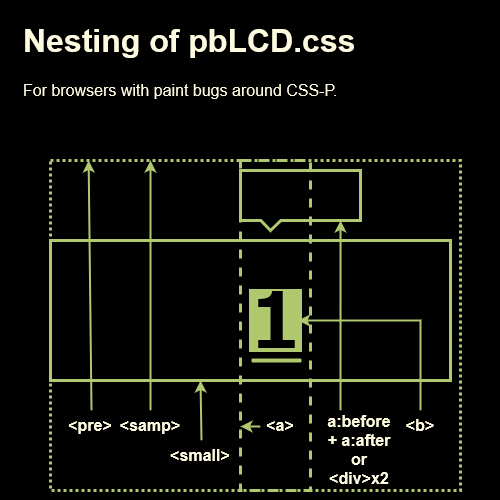

The diagram above was exported from draw.io. Its source (the exported page's mxGraphModel, read from the mxfile embedded in the PNG):
<mxGraphModel dx="840" dy="790" grid="1" gridSize="10" guides="1" tooltips="1" connect="1" arrows="1" fold="1" page="1" pageScale="1" pageWidth="500" pageHeight="500" background="#000000" math="0" shadow="0">
  <root>
    <mxCell id="0" />
    <mxCell id="1" parent="0" />
    <mxCell id="6YQV1p862QINFco8j6hB-34" value="" style="rounded=0;whiteSpace=wrap;html=1;fillColor=none;strokeWidth=3;strokeColor=#B0C86E;fontColor=#FEFAE0;dashed=1;dashPattern=1 1;" vertex="1" parent="1">
      <mxGeometry x="50" y="160" width="410" height="330" as="geometry" />
    </mxCell>
    <mxCell id="6YQV1p862QINFco8j6hB-6" value="" style="rounded=0;whiteSpace=wrap;html=1;fillColor=none;strokeWidth=3;strokeColor=#B0C86E;fontColor=#FEFAE0;" vertex="1" parent="1">
      <mxGeometry x="50" y="240" width="400" height="140" as="geometry" />
    </mxCell>
    <mxCell id="6YQV1p862QINFco8j6hB-7" value="" style="rounded=0;whiteSpace=wrap;html=1;strokeWidth=3;fillColor=none;strokeColor=#B0C86E;fontColor=#FEFAE0;dashed=1;" vertex="1" parent="1">
      <mxGeometry x="240" y="160" width="70" height="330" as="geometry" />
    </mxCell>
    <mxCell id="6YQV1p862QINFco8j6hB-12" value="" style="rounded=0;whiteSpace=wrap;html=1;strokeWidth=3;fillColor=#b0c86e;strokeColor=#B0C86E;fontColor=#FEFAE0;" vertex="1" parent="1">
      <mxGeometry x="250" y="290" width="50" height="60" as="geometry" />
    </mxCell>
    <mxCell id="6YQV1p862QINFco8j6hB-13" value="" style="endArrow=classic;html=1;rounded=0;strokeWidth=2;entryX=0.093;entryY=0;entryDx=0;entryDy=0;entryPerimeter=0;labelBackgroundColor=#283618;strokeColor=#B0C86E;fontColor=#FEFAE0;" edge="1" parent="1" target="6YQV1p862QINFco8j6hB-34">
      <mxGeometry width="50" height="50" relative="1" as="geometry">
        <mxPoint x="91" y="410" as="sourcePoint" />
        <mxPoint x="270" y="360" as="targetPoint" />
      </mxGeometry>
    </mxCell>
    <mxCell id="6YQV1p862QINFco8j6hB-14" value="&amp;lt;pre&amp;gt;" style="text;html=1;strokeColor=none;fillColor=none;align=center;verticalAlign=middle;whiteSpace=wrap;rounded=0;fontSize=16;fontStyle=1;fontColor=#FEFAE0;" vertex="1" parent="1">
      <mxGeometry x="60" y="410" width="60" height="30" as="geometry" />
    </mxCell>
    <mxCell id="6YQV1p862QINFco8j6hB-15" value="" style="endArrow=classic;html=1;rounded=0;strokeWidth=2;labelBackgroundColor=#283618;strokeColor=#B0C86E;fontColor=#FEFAE0;" edge="1" parent="1">
      <mxGeometry width="50" height="50" relative="1" as="geometry">
        <mxPoint x="150" y="410" as="sourcePoint" />
        <mxPoint x="150" y="160" as="targetPoint" />
      </mxGeometry>
    </mxCell>
    <mxCell id="6YQV1p862QINFco8j6hB-16" value="&amp;lt;samp&amp;gt;" style="text;html=1;strokeColor=none;fillColor=none;align=center;verticalAlign=middle;whiteSpace=wrap;rounded=0;fontSize=16;fontStyle=1;fontColor=#FEFAE0;" vertex="1" parent="1">
      <mxGeometry x="120" y="410" width="60" height="30" as="geometry" />
    </mxCell>
    <mxCell id="6YQV1p862QINFco8j6hB-21" value="" style="endArrow=classic;html=1;rounded=0;strokeWidth=2;labelBackgroundColor=#283618;strokeColor=#B0C86E;fontColor=#FEFAE0;" edge="1" parent="1">
      <mxGeometry width="50" height="50" relative="1" as="geometry">
        <mxPoint x="260" y="426" as="sourcePoint" />
        <mxPoint x="240" y="426" as="targetPoint" />
      </mxGeometry>
    </mxCell>
    <mxCell id="6YQV1p862QINFco8j6hB-22" value="&amp;lt;a&amp;gt;" style="text;html=1;strokeColor=none;fillColor=none;align=center;verticalAlign=middle;whiteSpace=wrap;rounded=0;fontSize=16;fontStyle=1;fontColor=#FEFAE0;" vertex="1" parent="1">
      <mxGeometry x="250" y="410.01" width="60" height="30" as="geometry" />
    </mxCell>
    <mxCell id="6YQV1p862QINFco8j6hB-23" value="" style="endArrow=classic;html=1;rounded=0;strokeWidth=2;entryX=0.773;entryY=0.714;entryDx=0;entryDy=0;entryPerimeter=0;labelBackgroundColor=#283618;strokeColor=#B0C86E;fontColor=#FEFAE0;" edge="1" parent="1">
      <mxGeometry width="50" height="50" relative="1" as="geometry">
        <mxPoint x="340" y="410" as="sourcePoint" />
        <mxPoint x="340.03" y="219.98000000000002" as="targetPoint" />
      </mxGeometry>
    </mxCell>
    <mxCell id="6YQV1p862QINFco8j6hB-24" value="&lt;div&gt;a:before + a:after&lt;/div&gt;&lt;div&gt;or&lt;br&gt;&amp;lt;div&amp;gt;x2&lt;br&gt;&lt;/div&gt;" style="text;html=1;strokeColor=none;fillColor=none;align=center;verticalAlign=middle;whiteSpace=wrap;rounded=0;fontSize=16;fontStyle=1;fontColor=#FEFAE0;" vertex="1" parent="1">
      <mxGeometry x="320" y="420" width="77.5" height="60" as="geometry" />
    </mxCell>
    <mxCell id="6YQV1p862QINFco8j6hB-25" value="" style="endArrow=classic;html=1;rounded=0;fontSize=16;strokeWidth=2;exitX=0.5;exitY=0;exitDx=0;exitDy=0;labelBackgroundColor=#283618;strokeColor=#B0C86E;fontColor=#FEFAE0;" edge="1" parent="1" source="6YQV1p862QINFco8j6hB-26">
      <mxGeometry width="50" height="50" relative="1" as="geometry">
        <mxPoint x="420" y="400" as="sourcePoint" />
        <mxPoint x="297.5" y="320" as="targetPoint" />
        <Array as="points">
          <mxPoint x="420" y="320" />
        </Array>
      </mxGeometry>
    </mxCell>
    <mxCell id="6YQV1p862QINFco8j6hB-26" value="&amp;lt;b&amp;gt;" style="text;html=1;strokeColor=none;fillColor=none;align=center;verticalAlign=middle;whiteSpace=wrap;rounded=0;fontSize=16;fontStyle=1;fontColor=#FEFAE0;" vertex="1" parent="1">
      <mxGeometry x="390" y="410" width="60" height="30" as="geometry" />
    </mxCell>
    <mxCell id="6YQV1p862QINFco8j6hB-28" value="" style="endArrow=classic;html=1;rounded=0;strokeWidth=2;labelBackgroundColor=#283618;strokeColor=#b0c86e;fontColor=#FEFAE0;" edge="1" parent="1">
      <mxGeometry width="50" height="50" relative="1" as="geometry">
        <mxPoint x="201" y="440.01" as="sourcePoint" />
        <mxPoint x="200" y="380" as="targetPoint" />
      </mxGeometry>
    </mxCell>
    <mxCell id="6YQV1p862QINFco8j6hB-32" value="１" style="text;html=1;strokeColor=none;fillColor=none;align=center;verticalAlign=middle;whiteSpace=wrap;rounded=0;fontSize=78;fontStyle=1;fontColor=#000000;" vertex="1" parent="1">
      <mxGeometry x="245" y="305" width="60" height="30" as="geometry" />
    </mxCell>
    <mxCell id="6YQV1p862QINFco8j6hB-33" value="" style="shape=callout;whiteSpace=wrap;html=1;perimeter=calloutPerimeter;rounded=0;sketch=0;fontColor=#000000;strokeColor=#B0C86E;fillColor=none;strokeWidth=3;position2=0.25;size=10;position=0.17;" vertex="1" parent="1">
      <mxGeometry x="240" y="170" width="120" height="60" as="geometry" />
    </mxCell>
    <mxCell id="6YQV1p862QINFco8j6hB-31" value="&lt;h1&gt;Nesting of pbLCD.css&lt;br&gt;&lt;/h1&gt;&lt;p&gt;For browsers with paint bugs around CSS-P.&lt;br&gt;&lt;/p&gt;" style="text;html=1;strokeColor=none;fillColor=none;spacing=5;spacingTop=-20;whiteSpace=wrap;overflow=hidden;rounded=0;fontSize=16;fontColor=#FEFAE0;" vertex="1" parent="1">
      <mxGeometry x="17.5" y="10" width="462.5" height="110" as="geometry" />
    </mxCell>
    <mxCell id="6YQV1p862QINFco8j6hB-29" value="&amp;lt;small&amp;gt;" style="text;html=1;strokeColor=none;fillColor=none;align=center;verticalAlign=middle;whiteSpace=wrap;rounded=0;fontSize=16;fontStyle=1;fontColor=#FEFAE0;" vertex="1" parent="1">
      <mxGeometry x="170" y="440.01" width="60" height="30" as="geometry" />
    </mxCell>
    <mxCell id="6YQV1p862QINFco8j6hB-39" value="" style="endArrow=none;html=1;rounded=1;sketch=0;fontColor=#000000;strokeColor=#b0c86e;fillColor=#BC6C25;curved=0;strokeWidth=4;" edge="1" parent="1">
      <mxGeometry width="50" height="50" relative="1" as="geometry">
        <mxPoint x="251" y="360" as="sourcePoint" />
        <mxPoint x="301" y="360" as="targetPoint" />
      </mxGeometry>
    </mxCell>
  </root>
</mxGraphModel>